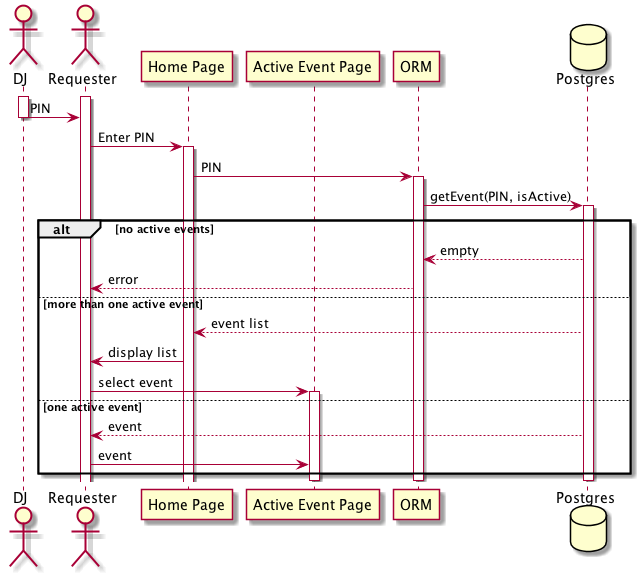

The diagram above was rendered by PlantUML. Its source (embedded in the PNG):
@startuml
actor DJ
actor Requester as R
participant "Home Page" as HP
participant "Active Event Page" as AE
participant ORM
database Postgres as DB
activate R
activate DJ

DJ -> R: PIN
deactivate DJ

R -> HP: Enter PIN
activate HP
HP -> ORM: PIN
activate ORM
ORM -> DB: getEvent(PIN, isActive)
activate DB

alt no active events
    DB --> ORM: empty
    ORM --> R: error
else more than one active event
    DB --> HP: event list
    HP -> R: display list
    R -> AE: select event
    activate AE
else one active event
    DB --> R: event
    R -> AE: event
end

deactivate DB
deactivate ORM
deactivate AE

@enduml